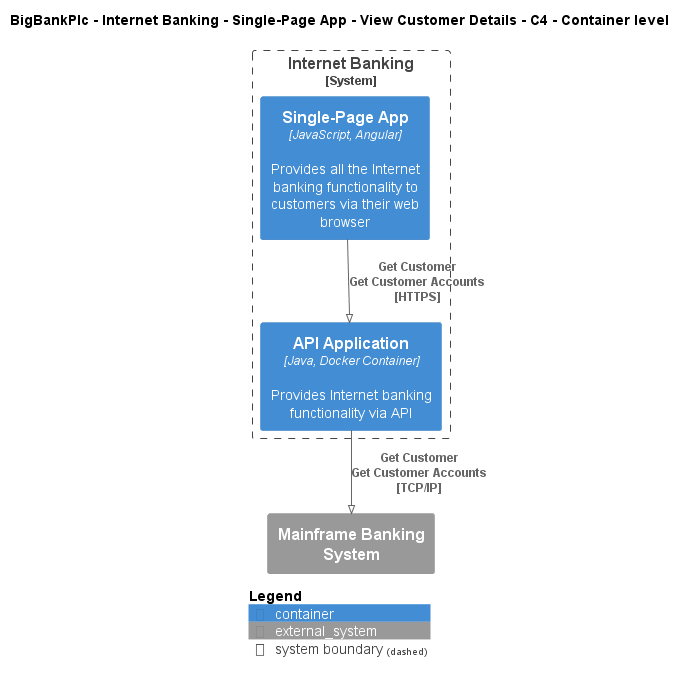

The diagram above was rendered by PlantUML. Its source (embedded in the PNG):
@startuml
!pragma layout smetana
!include ..\..\..\..\..\..\..\.c4s\C4_Container.puml

AddElementTag("c4interflow:lifecycle:new", $bgColor=green, $fontColor=#ffffff, $borderColor=green, $shadowing="False")
AddElementTag("c4interflow:lifecycle:changed", $bgColor=orange, $fontColor=#ffffff, $borderColor=orange, $shadowing="False")
AddElementTag("c4interflow:lifecycle:removed", $bgColor=red, $fontColor=#ffffff, $borderColor=red, $shadowing="False")

AddRelTag("c4interflow:lifecycle:new", $textColor=green, $lineColor=green)
AddRelTag("c4interflow:lifecycle:changed", $textColor=orange, $lineColor=orange)
AddRelTag("c4interflow:lifecycle:removed", $textColor=red, $lineColor=red)

SHOW_PERSON_PORTRAIT()
LAYOUT_TOP_DOWN()

skinparam linetype polyline

title BigBankPlc - Internet Banking - Single-Page App - View Customer Details - C4 - Container level


System_Boundary(BigBankPlc.SoftwareSystems.InternetBanking, "Internet Banking") {
    Container(BigBankPlc.SoftwareSystems.InternetBanking.Containers.SinglePageApp, "Single-Page App", "JavaScript, Angular", "Provides all the Internet banking functionality to customers via their web browser")
    Container(BigBankPlc.SoftwareSystems.InternetBanking.Containers.APIApplication, "API Application", "Java, Docker Container", "Provides Internet banking functionality via API")
}
System_Ext(BigBankPlc.SoftwareSystems.MainframeBankingSystem, "Mainframe Banking System", "")

Rel(BigBankPlc.SoftwareSystems.InternetBanking.Containers.SinglePageApp, BigBankPlc.SoftwareSystems.InternetBanking.Containers.APIApplication, "Get Customer\nGet Customer Accounts\n[HTTPS]", $tags='protocol:https')
Rel(BigBankPlc.SoftwareSystems.InternetBanking.Containers.APIApplication, BigBankPlc.SoftwareSystems.MainframeBankingSystem, "Get Customer\nGet Customer Accounts\n[TCP/IP]", $tags='protocol:tcp/ip')


SHOW_LEGEND()
@enduml